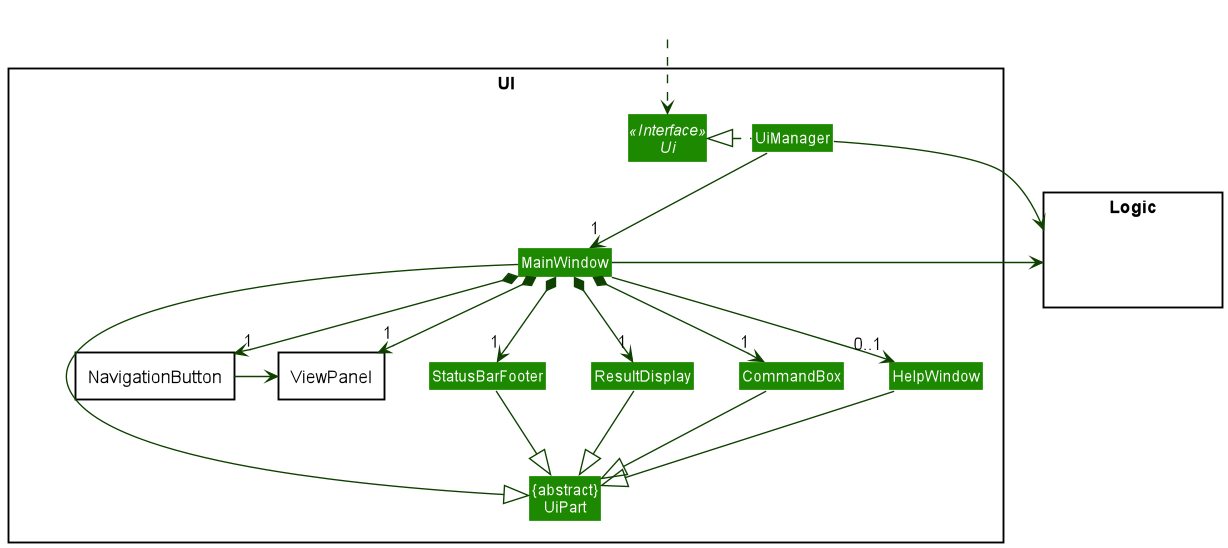

The diagram above was rendered by PlantUML. Its source (embedded in the PNG):
@startuml
!include style.puml
skinparam arrowThickness 1.1
skinparam arrowColor UI_COLOR_T4
skinparam classBackgroundColor UI_COLOR

package UI <<Rectangle>>{
Interface Ui <<Interface>>
Class "{abstract}\nUiPart" as UiPart
Class UiManager
Class MainWindow
Class HelpWindow
Class ResultDisplay
Class StatusBarFooter
Class CommandBox
package NavigationButton <<Rectangle>> {
}
package ViewPanel <<Rectangle>> {
}
}

package Logic <<Rectangle>> {
Class HiddenLogic #FFFFFF
}

Class HiddenOutside #FFFFFF
HiddenOutside ..> Ui

UiManager .left.|> Ui
UiManager -down-> "1" MainWindow
MainWindow *-down->  "1" CommandBox
MainWindow *-down-> "1" ResultDisplay
MainWindow *-down-> "1" StatusBarFooter
MainWindow *-down-> "1" NavigationButton
MainWindow *-down-> "1" ViewPanel
MainWindow --> "0..1" HelpWindow

MainWindow -left-|> UiPart

NavigationButton -left-> ViewPanel

ResultDisplay --|> UiPart
CommandBox --|> UiPart
StatusBarFooter --|> UiPart
HelpWindow --|> UiPart

UiManager -right-> Logic
MainWindow -left-> Logic


HelpWindow -[hidden]left- CommandBox
CommandBox -[hidden]left- ResultDisplay
ResultDisplay -[hidden]left- StatusBarFooter

MainWindow -[hidden]-|> UiPart
@enduml